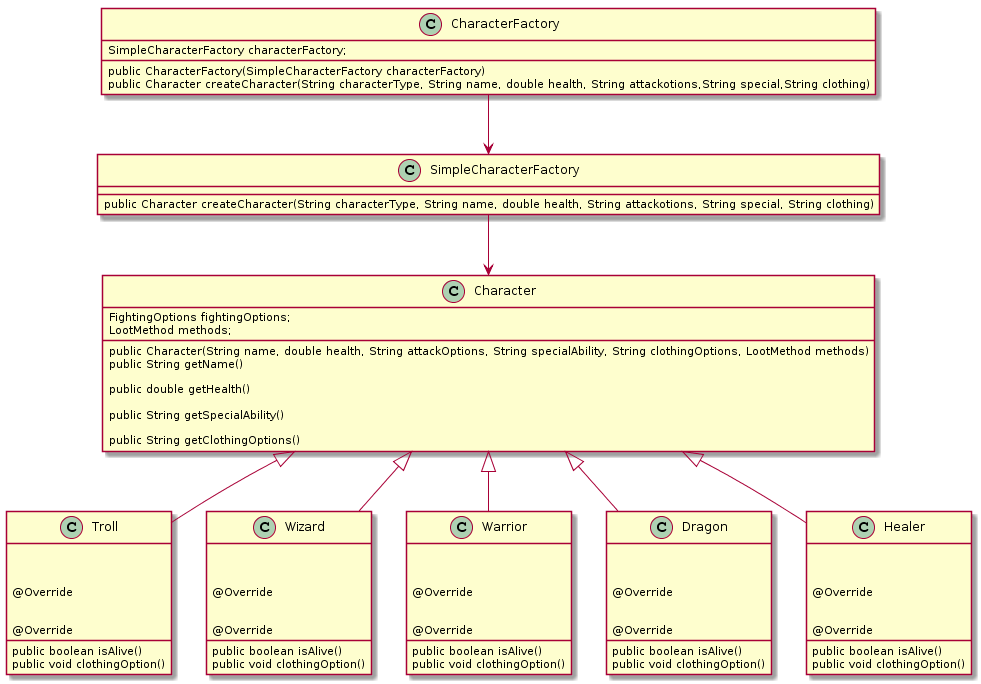

The diagram above was rendered by PlantUML. Its source (embedded in the PNG):
@startuml
CharacterFactory --> SimpleCharacterFactory
SimpleCharacterFactory --> Character

 class CharacterFactory {

    SimpleCharacterFactory characterFactory;

    public CharacterFactory(SimpleCharacterFactory characterFactory)
   
    public Character createCharacter(String characterType, String name, double health, String attackotions,String special,String clothing)
}

class SimpleCharacterFactory {

        public Character createCharacter(String characterType, String name, double health, String attackotions, String special, String clothing)
}

class Character {

    FightingOptions fightingOptions;
    LootMethod methods;


    public Character(String name, double health, String attackOptions, String specialAbility, String clothingOptions, LootMethod methods) 



    public String getName()

    public double getHealth()

    public String getSpecialAbility()

    public String getClothingOptions()


}

class Troll extends Character {



   


    @Override
    public boolean isAlive()


    @Override
    public void clothingOption()
}

class Wizard extends Character  {



   


    @Override
    public boolean isAlive()


    @Override
    public void clothingOption()
}

class Warrior extends Character  {



   


    @Override
    public boolean isAlive()


    @Override
    public void clothingOption()
}

class Dragon extends Character {



    


    @Override
    public boolean isAlive()


    @Override
    public void clothingOption()
}


class Healer extends Character  {



   


    @Override
    public boolean isAlive()


    @Override
    public void clothingOption()
}
@enduml